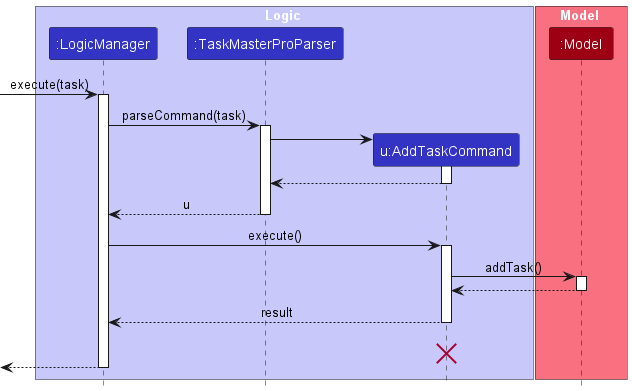

The diagram above was rendered by PlantUML. Its source (embedded in the PNG):
@startuml
!include style.puml
skinparam ArrowFontStyle plain

box Logic LOGIC_COLOR_T1
participant ":LogicManager" as LogicManager LOGIC_COLOR
participant ":TaskMasterProParser" as TaskMasterProParser LOGIC_COLOR
participant "u:AddTaskCommand" as AddTaskCommand LOGIC_COLOR
end box

box Model MODEL_COLOR_T1
participant ":Model" as Model MODEL_COLOR
end box
[-> LogicManager : execute(task)
activate LogicManager

LogicManager -> TaskMasterProParser : parseCommand(task)
activate TaskMasterProParser

create AddTaskCommand
TaskMasterProParser -> AddTaskCommand
activate AddTaskCommand

AddTaskCommand --> TaskMasterProParser
deactivate AddTaskCommand

TaskMasterProParser --> LogicManager : u
deactivate TaskMasterProParser

LogicManager -> AddTaskCommand : execute()
activate AddTaskCommand

AddTaskCommand -> Model : addTask()
activate Model

Model --> AddTaskCommand
deactivate Model

AddTaskCommand --> LogicManager : result
deactivate AddTaskCommand
AddTaskCommand -[hidden]-> LogicManager : result
destroy AddTaskCommand

[<--LogicManager
deactivate LogicManager
@enduml